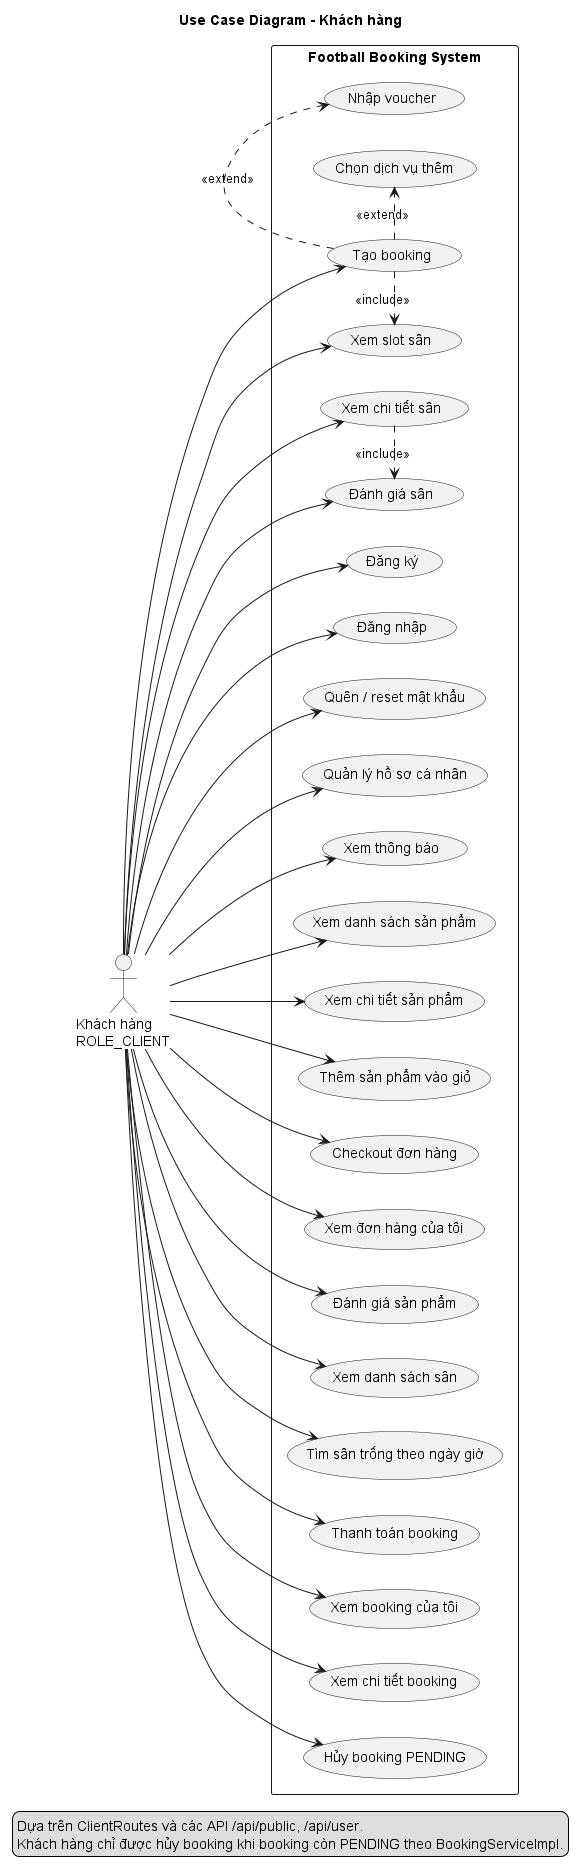

The diagram above was rendered by PlantUML. Its source (embedded in the PNG):
@startuml
title Use Case Diagram - Khách hàng

left to right direction
skinparam shadowing false

actor "Khách hàng\nROLE_CLIENT" as CLIENT

rectangle "Football Booking System" {
  usecase "Đăng ký" as UC_REGISTER
  usecase "Đăng nhập" as UC_LOGIN
  usecase "Quên / reset mật khẩu" as UC_RESET
  usecase "Quản lý hồ sơ cá nhân" as UC_PROFILE
  usecase "Xem thông báo" as UC_NOTIFICATION

  usecase "Xem danh sách sản phẩm" as UC_VIEW_PRODUCT
  usecase "Xem chi tiết sản phẩm" as UC_PRODUCT_DETAIL
  usecase "Thêm sản phẩm vào giỏ" as UC_CART
  usecase "Checkout đơn hàng" as UC_CHECKOUT
  usecase "Xem đơn hàng của tôi" as UC_MY_ORDERS
  usecase "Đánh giá sản phẩm" as UC_PRODUCT_REVIEW

  usecase "Xem danh sách sân" as UC_VIEW_FIELD
  usecase "Tìm sân trống theo ngày giờ" as UC_FIND_FIELD
  usecase "Xem chi tiết sân" as UC_FIELD_DETAIL
  usecase "Xem slot sân" as UC_VIEW_SLOT
  usecase "Chọn dịch vụ thêm" as UC_EXTRA
  usecase "Nhập voucher" as UC_VOUCHER
  usecase "Tạo booking" as UC_CREATE_BOOKING
  usecase "Thanh toán booking" as UC_BOOKING_PAYMENT
  usecase "Xem booking của tôi" as UC_MY_BOOKINGS
  usecase "Xem chi tiết booking" as UC_BOOKING_DETAIL
  usecase "Hủy booking PENDING" as UC_CANCEL_BOOKING
  usecase "Đánh giá sân" as UC_FIELD_REVIEW
}

CLIENT --> UC_REGISTER
CLIENT --> UC_LOGIN
CLIENT --> UC_RESET
CLIENT --> UC_PROFILE
CLIENT --> UC_NOTIFICATION

CLIENT --> UC_VIEW_PRODUCT
CLIENT --> UC_PRODUCT_DETAIL
CLIENT --> UC_CART
CLIENT --> UC_CHECKOUT
CLIENT --> UC_MY_ORDERS
CLIENT --> UC_PRODUCT_REVIEW

CLIENT --> UC_VIEW_FIELD
CLIENT --> UC_FIND_FIELD
CLIENT --> UC_FIELD_DETAIL
CLIENT --> UC_VIEW_SLOT
CLIENT --> UC_CREATE_BOOKING
CLIENT --> UC_BOOKING_PAYMENT
CLIENT --> UC_MY_BOOKINGS
CLIENT --> UC_BOOKING_DETAIL
CLIENT --> UC_CANCEL_BOOKING
CLIENT --> UC_FIELD_REVIEW

UC_CREATE_BOOKING .> UC_VIEW_SLOT : <<include>>
UC_CREATE_BOOKING .> UC_EXTRA : <<extend>>
UC_CREATE_BOOKING .> UC_VOUCHER : <<extend>>
UC_FIELD_DETAIL .> UC_FIELD_REVIEW : <<include>>

legend bottom
  Dựa trên ClientRoutes và các API /api/public, /api/user.
  Khách hàng chỉ được hủy booking khi booking còn PENDING theo BookingServiceImpl.
endlegend

@enduml